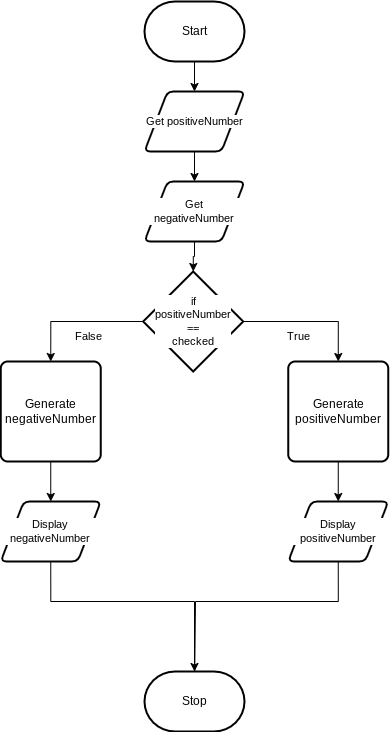

The diagram above was exported from draw.io. Its source (the exported page's mxGraphModel, read from the mxfile embedded in the PNG):
<mxGraphModel dx="1086" dy="774" grid="1" gridSize="10" guides="1" tooltips="1" connect="1" arrows="1" fold="1" page="1" pageScale="1" pageWidth="850" pageHeight="1100" math="0" shadow="0">
  <root>
    <mxCell id="0" />
    <mxCell id="1" parent="0" />
    <mxCell id="32" style="edgeStyle=orthogonalEdgeStyle;shape=connector;rounded=0;html=1;exitX=0.5;exitY=1;exitDx=0;exitDy=0;exitPerimeter=0;entryX=0.5;entryY=0;entryDx=0;entryDy=0;strokeColor=default;align=center;verticalAlign=middle;fontFamily=Helvetica;fontSize=11;fontColor=default;labelBackgroundColor=default;endArrow=classic;" edge="1" parent="1" source="5" target="31">
      <mxGeometry relative="1" as="geometry" />
    </mxCell>
    <mxCell id="5" value="Start" style="strokeWidth=2;html=1;shape=mxgraph.flowchart.terminator;whiteSpace=wrap;" vertex="1" parent="1">
      <mxGeometry x="230" y="310" width="100" height="60" as="geometry" />
    </mxCell>
    <mxCell id="27" style="edgeStyle=orthogonalEdgeStyle;shape=connector;rounded=0;html=1;exitX=0;exitY=0.5;exitDx=0;exitDy=0;exitPerimeter=0;entryX=0.5;entryY=0;entryDx=0;entryDy=0;strokeColor=default;align=center;verticalAlign=middle;fontFamily=Helvetica;fontSize=11;fontColor=default;labelBackgroundColor=default;endArrow=classic;" edge="1" parent="1" source="10" target="25">
      <mxGeometry relative="1" as="geometry" />
    </mxCell>
    <mxCell id="28" style="edgeStyle=orthogonalEdgeStyle;shape=connector;rounded=0;html=1;exitX=1;exitY=0.5;exitDx=0;exitDy=0;exitPerimeter=0;entryX=0.5;entryY=0;entryDx=0;entryDy=0;strokeColor=default;align=center;verticalAlign=middle;fontFamily=Helvetica;fontSize=11;fontColor=default;labelBackgroundColor=default;endArrow=classic;" edge="1" parent="1" source="10" target="24">
      <mxGeometry relative="1" as="geometry" />
    </mxCell>
    <mxCell id="10" value="if&lt;div&gt;positiveNumber&lt;/div&gt;&lt;div&gt;==&lt;/div&gt;&lt;div&gt;checked&lt;/div&gt;" style="strokeWidth=2;html=1;shape=mxgraph.flowchart.decision;whiteSpace=wrap;fontFamily=Helvetica;fontSize=11;fontColor=default;labelBackgroundColor=default;" vertex="1" parent="1">
      <mxGeometry x="228.75" y="580" width="100" height="100" as="geometry" />
    </mxCell>
    <mxCell id="40" style="edgeStyle=orthogonalEdgeStyle;shape=connector;rounded=0;html=1;exitX=0.5;exitY=1;exitDx=0;exitDy=0;entryX=0.5;entryY=0;entryDx=0;entryDy=0;strokeColor=default;align=center;verticalAlign=middle;fontFamily=Helvetica;fontSize=11;fontColor=default;labelBackgroundColor=default;endArrow=classic;" edge="1" parent="1" source="24" target="35">
      <mxGeometry relative="1" as="geometry" />
    </mxCell>
    <mxCell id="24" value="Generate positiveNumber" style="rounded=1;whiteSpace=wrap;html=1;absoluteArcSize=1;arcSize=14;strokeWidth=2;" vertex="1" parent="1">
      <mxGeometry x="373.75" y="670" width="100" height="100" as="geometry" />
    </mxCell>
    <mxCell id="41" style="edgeStyle=orthogonalEdgeStyle;shape=connector;rounded=0;html=1;exitX=0.5;exitY=1;exitDx=0;exitDy=0;entryX=0.5;entryY=0;entryDx=0;entryDy=0;strokeColor=default;align=center;verticalAlign=middle;fontFamily=Helvetica;fontSize=11;fontColor=default;labelBackgroundColor=default;endArrow=classic;" edge="1" parent="1" source="25" target="34">
      <mxGeometry relative="1" as="geometry" />
    </mxCell>
    <mxCell id="25" value="Generate negativeNumber" style="rounded=1;whiteSpace=wrap;html=1;absoluteArcSize=1;arcSize=14;strokeWidth=2;" vertex="1" parent="1">
      <mxGeometry x="86.25" y="670" width="100" height="100" as="geometry" />
    </mxCell>
    <mxCell id="29" value="True" style="text;html=1;align=center;verticalAlign=middle;resizable=0;points=[];autosize=1;strokeColor=none;fillColor=none;fontFamily=Helvetica;fontSize=11;fontColor=default;labelBackgroundColor=default;" vertex="1" parent="1">
      <mxGeometry x="358.75" y="630" width="50" height="30" as="geometry" />
    </mxCell>
    <mxCell id="30" value="False" style="text;html=1;align=center;verticalAlign=middle;resizable=0;points=[];autosize=1;strokeColor=none;fillColor=none;fontFamily=Helvetica;fontSize=11;fontColor=default;labelBackgroundColor=default;" vertex="1" parent="1">
      <mxGeometry x="148.75" y="630" width="50" height="30" as="geometry" />
    </mxCell>
    <mxCell id="39" style="edgeStyle=orthogonalEdgeStyle;shape=connector;rounded=0;html=1;exitX=0.5;exitY=1;exitDx=0;exitDy=0;entryX=0.5;entryY=0;entryDx=0;entryDy=0;strokeColor=default;align=center;verticalAlign=middle;fontFamily=Helvetica;fontSize=11;fontColor=default;labelBackgroundColor=default;endArrow=classic;" edge="1" parent="1" source="31" target="36">
      <mxGeometry relative="1" as="geometry" />
    </mxCell>
    <mxCell id="31" value="Get positiveNumber" style="shape=parallelogram;html=1;strokeWidth=2;perimeter=parallelogramPerimeter;whiteSpace=wrap;rounded=1;arcSize=12;size=0.23;fontFamily=Helvetica;fontSize=11;fontColor=default;labelBackgroundColor=default;" vertex="1" parent="1">
      <mxGeometry x="230" y="400" width="100" height="60" as="geometry" />
    </mxCell>
    <mxCell id="34" value="Display negativeNumber" style="shape=parallelogram;html=1;strokeWidth=2;perimeter=parallelogramPerimeter;whiteSpace=wrap;rounded=1;arcSize=12;size=0.23;fontFamily=Helvetica;fontSize=11;fontColor=default;labelBackgroundColor=default;" vertex="1" parent="1">
      <mxGeometry x="86.25" y="810" width="100" height="60" as="geometry" />
    </mxCell>
    <mxCell id="44" style="edgeStyle=orthogonalEdgeStyle;shape=connector;rounded=0;html=1;exitX=0.5;exitY=1;exitDx=0;exitDy=0;strokeColor=default;align=center;verticalAlign=middle;fontFamily=Helvetica;fontSize=11;fontColor=default;labelBackgroundColor=default;endArrow=classic;" edge="1" parent="1" source="35">
      <mxGeometry relative="1" as="geometry">
        <mxPoint x="280" y="1000" as="targetPoint" />
        <Array as="points">
          <mxPoint x="424" y="910" />
          <mxPoint x="281" y="910" />
        </Array>
      </mxGeometry>
    </mxCell>
    <mxCell id="35" value="Display positiveNumber" style="shape=parallelogram;html=1;strokeWidth=2;perimeter=parallelogramPerimeter;whiteSpace=wrap;rounded=1;arcSize=12;size=0.23;fontFamily=Helvetica;fontSize=11;fontColor=default;labelBackgroundColor=default;" vertex="1" parent="1">
      <mxGeometry x="373.75" y="810" width="100" height="60" as="geometry" />
    </mxCell>
    <mxCell id="36" value="Get negativeNumber" style="shape=parallelogram;html=1;strokeWidth=2;perimeter=parallelogramPerimeter;whiteSpace=wrap;rounded=1;arcSize=12;size=0.23;fontFamily=Helvetica;fontSize=11;fontColor=default;labelBackgroundColor=default;" vertex="1" parent="1">
      <mxGeometry x="230" y="490" width="100" height="60" as="geometry" />
    </mxCell>
    <mxCell id="38" style="edgeStyle=orthogonalEdgeStyle;shape=connector;rounded=0;html=1;exitX=0.5;exitY=1;exitDx=0;exitDy=0;entryX=0.5;entryY=0;entryDx=0;entryDy=0;entryPerimeter=0;strokeColor=default;align=center;verticalAlign=middle;fontFamily=Helvetica;fontSize=11;fontColor=default;labelBackgroundColor=default;endArrow=classic;" edge="1" parent="1" source="36" target="10">
      <mxGeometry relative="1" as="geometry" />
    </mxCell>
    <mxCell id="42" value="Stop" style="strokeWidth=2;html=1;shape=mxgraph.flowchart.terminator;whiteSpace=wrap;" vertex="1" parent="1">
      <mxGeometry x="230" y="980" width="100" height="60" as="geometry" />
    </mxCell>
    <mxCell id="43" style="edgeStyle=orthogonalEdgeStyle;shape=connector;rounded=0;html=1;exitX=0.5;exitY=1;exitDx=0;exitDy=0;entryX=0.5;entryY=0;entryDx=0;entryDy=0;entryPerimeter=0;strokeColor=default;align=center;verticalAlign=middle;fontFamily=Helvetica;fontSize=11;fontColor=default;labelBackgroundColor=default;endArrow=classic;" edge="1" parent="1" source="34" target="42">
      <mxGeometry relative="1" as="geometry">
        <Array as="points">
          <mxPoint x="136" y="910" />
          <mxPoint x="280" y="910" />
        </Array>
      </mxGeometry>
    </mxCell>
  </root>
</mxGraphModel>